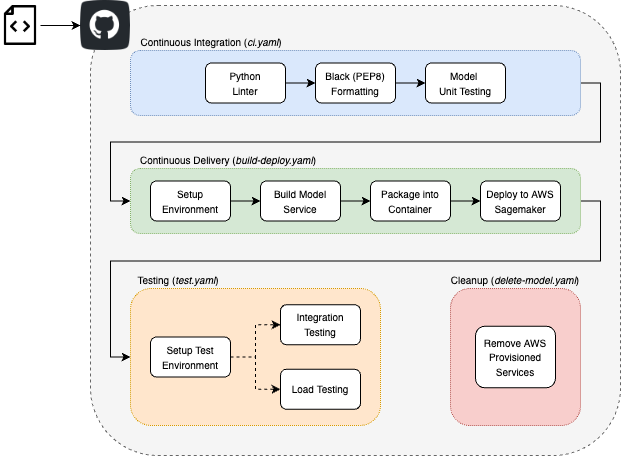

The diagram above was exported from draw.io. Its source (the exported page's mxGraphModel, read from the mxfile embedded in the PNG):
<mxGraphModel dx="1377" dy="715" grid="1" gridSize="10" guides="1" tooltips="1" connect="1" arrows="1" fold="1" page="1" pageScale="1" pageWidth="550" pageHeight="400" math="0" shadow="0">
  <root>
    <mxCell id="0" />
    <mxCell id="1" parent="0" />
    <mxCell id="S0I3yBrSijP8620I1Ydz-12" value="" style="rounded=1;whiteSpace=wrap;html=1;dashed=1;fillColor=#f5f5f5;fontColor=#333333;strokeColor=#666666;" vertex="1" parent="1">
      <mxGeometry x="90" y="5" width="530" height="450" as="geometry" />
    </mxCell>
    <mxCell id="S0I3yBrSijP8620I1Ydz-8" value="" style="shape=image;html=1;verticalAlign=top;verticalLabelPosition=bottom;labelBackgroundColor=#ffffff;imageAspect=0;aspect=fixed;image=https://cdn4.iconfinder.com/data/icons/socialcones/508/Github-128.png" vertex="1" parent="1">
      <mxGeometry x="80" width="50" height="50" as="geometry" />
    </mxCell>
    <mxCell id="S0I3yBrSijP8620I1Ydz-11" style="edgeStyle=orthogonalEdgeStyle;rounded=0;orthogonalLoop=1;jettySize=auto;html=1;exitX=1;exitY=0.5;exitDx=0;exitDy=0;entryX=0;entryY=0.5;entryDx=0;entryDy=0;" edge="1" parent="1" source="S0I3yBrSijP8620I1Ydz-9" target="S0I3yBrSijP8620I1Ydz-8">
      <mxGeometry relative="1" as="geometry" />
    </mxCell>
    <mxCell id="S0I3yBrSijP8620I1Ydz-9" value="" style="shape=image;html=1;verticalAlign=top;verticalLabelPosition=bottom;labelBackgroundColor=#ffffff;imageAspect=0;aspect=fixed;image=https://cdn4.iconfinder.com/data/icons/essential-3/32/356-Document_Code-128.png" vertex="1" parent="1">
      <mxGeometry y="5" width="40" height="40" as="geometry" />
    </mxCell>
    <mxCell id="S0I3yBrSijP8620I1Ydz-32" style="edgeStyle=orthogonalEdgeStyle;rounded=0;orthogonalLoop=1;jettySize=auto;html=1;exitX=1;exitY=0.5;exitDx=0;exitDy=0;entryX=0;entryY=0.5;entryDx=0;entryDy=0;fontSize=10;" edge="1" parent="1" source="S0I3yBrSijP8620I1Ydz-13" target="S0I3yBrSijP8620I1Ydz-23">
      <mxGeometry relative="1" as="geometry" />
    </mxCell>
    <mxCell id="S0I3yBrSijP8620I1Ydz-13" value="" style="rounded=1;whiteSpace=wrap;html=1;dashed=1;dashPattern=1 1;fillColor=#dae8fc;strokeColor=#6c8ebf;" vertex="1" parent="1">
      <mxGeometry x="130" y="50" width="450" height="65" as="geometry" />
    </mxCell>
    <mxCell id="S0I3yBrSijP8620I1Ydz-15" value="&lt;font style=&quot;font-size: 10px;&quot;&gt;Continuous Integration (&lt;i&gt;ci.yaml&lt;/i&gt;)&lt;/font&gt;" style="text;html=1;strokeColor=none;fillColor=none;align=center;verticalAlign=middle;whiteSpace=wrap;rounded=0;dashed=1;" vertex="1" parent="1">
      <mxGeometry x="136" y="37" width="150" height="10" as="geometry" />
    </mxCell>
    <mxCell id="S0I3yBrSijP8620I1Ydz-20" style="edgeStyle=orthogonalEdgeStyle;rounded=0;orthogonalLoop=1;jettySize=auto;html=1;exitX=1;exitY=0.5;exitDx=0;exitDy=0;entryX=0;entryY=0.5;entryDx=0;entryDy=0;fontSize=10;" edge="1" parent="1" source="S0I3yBrSijP8620I1Ydz-16" target="S0I3yBrSijP8620I1Ydz-17">
      <mxGeometry relative="1" as="geometry" />
    </mxCell>
    <mxCell id="S0I3yBrSijP8620I1Ydz-16" value="&lt;font style=&quot;font-size: 10px;&quot;&gt;Python&lt;br&gt;Linter&lt;/font&gt;" style="rounded=1;whiteSpace=wrap;html=1;" vertex="1" parent="1">
      <mxGeometry x="205" y="62.5" width="80" height="40" as="geometry" />
    </mxCell>
    <mxCell id="S0I3yBrSijP8620I1Ydz-21" style="edgeStyle=orthogonalEdgeStyle;rounded=0;orthogonalLoop=1;jettySize=auto;html=1;exitX=1;exitY=0.5;exitDx=0;exitDy=0;entryX=0;entryY=0.5;entryDx=0;entryDy=0;fontSize=10;" edge="1" parent="1" source="S0I3yBrSijP8620I1Ydz-17" target="S0I3yBrSijP8620I1Ydz-18">
      <mxGeometry relative="1" as="geometry" />
    </mxCell>
    <mxCell id="S0I3yBrSijP8620I1Ydz-17" value="&lt;font style=&quot;font-size: 10px;&quot;&gt;Black (PEP8)&lt;br&gt;Formatting&lt;br&gt;&lt;/font&gt;" style="rounded=1;whiteSpace=wrap;html=1;" vertex="1" parent="1">
      <mxGeometry x="315" y="62.5" width="80" height="40" as="geometry" />
    </mxCell>
    <mxCell id="S0I3yBrSijP8620I1Ydz-18" value="&lt;font style=&quot;font-size: 10px;&quot;&gt;Model &lt;br&gt;Unit Testing&lt;br&gt;&lt;/font&gt;" style="rounded=1;whiteSpace=wrap;html=1;" vertex="1" parent="1">
      <mxGeometry x="425" y="62.5" width="80" height="40" as="geometry" />
    </mxCell>
    <mxCell id="S0I3yBrSijP8620I1Ydz-42" style="edgeStyle=orthogonalEdgeStyle;rounded=0;orthogonalLoop=1;jettySize=auto;html=1;exitX=1;exitY=0.5;exitDx=0;exitDy=0;entryX=0;entryY=0.5;entryDx=0;entryDy=0;fontSize=10;" edge="1" parent="1" source="S0I3yBrSijP8620I1Ydz-23" target="S0I3yBrSijP8620I1Ydz-33">
      <mxGeometry relative="1" as="geometry" />
    </mxCell>
    <mxCell id="S0I3yBrSijP8620I1Ydz-23" value="" style="rounded=1;whiteSpace=wrap;html=1;dashed=1;dashPattern=1 1;fillColor=#d5e8d4;strokeColor=#82b366;" vertex="1" parent="1">
      <mxGeometry x="130" y="168" width="450" height="65" as="geometry" />
    </mxCell>
    <mxCell id="S0I3yBrSijP8620I1Ydz-24" value="&lt;font style=&quot;font-size: 10px;&quot;&gt;Continuous Delivery (&lt;i&gt;build-deploy.yaml&lt;/i&gt;)&lt;/font&gt;" style="text;html=1;strokeColor=none;fillColor=none;align=center;verticalAlign=middle;whiteSpace=wrap;rounded=0;dashed=1;" vertex="1" parent="1">
      <mxGeometry x="136" y="155" width="184" height="10" as="geometry" />
    </mxCell>
    <mxCell id="S0I3yBrSijP8620I1Ydz-25" style="edgeStyle=orthogonalEdgeStyle;rounded=0;orthogonalLoop=1;jettySize=auto;html=1;exitX=1;exitY=0.5;exitDx=0;exitDy=0;entryX=0;entryY=0.5;entryDx=0;entryDy=0;fontSize=10;" edge="1" source="S0I3yBrSijP8620I1Ydz-26" target="S0I3yBrSijP8620I1Ydz-28" parent="1">
      <mxGeometry relative="1" as="geometry" />
    </mxCell>
    <mxCell id="S0I3yBrSijP8620I1Ydz-26" value="&lt;font style=&quot;font-size: 10px;&quot;&gt;Setup Environment&lt;br&gt;&lt;/font&gt;" style="rounded=1;whiteSpace=wrap;html=1;" vertex="1" parent="1">
      <mxGeometry x="150" y="180.5" width="80" height="40" as="geometry" />
    </mxCell>
    <mxCell id="S0I3yBrSijP8620I1Ydz-27" style="edgeStyle=orthogonalEdgeStyle;rounded=0;orthogonalLoop=1;jettySize=auto;html=1;exitX=1;exitY=0.5;exitDx=0;exitDy=0;entryX=0;entryY=0.5;entryDx=0;entryDy=0;fontSize=10;" edge="1" source="S0I3yBrSijP8620I1Ydz-28" target="S0I3yBrSijP8620I1Ydz-30" parent="1">
      <mxGeometry relative="1" as="geometry" />
    </mxCell>
    <mxCell id="S0I3yBrSijP8620I1Ydz-28" value="&lt;font style=&quot;font-size: 10px;&quot;&gt;Build Model Service&lt;br&gt;&lt;/font&gt;" style="rounded=1;whiteSpace=wrap;html=1;" vertex="1" parent="1">
      <mxGeometry x="260" y="180.5" width="80" height="40" as="geometry" />
    </mxCell>
    <mxCell id="S0I3yBrSijP8620I1Ydz-29" style="edgeStyle=orthogonalEdgeStyle;rounded=0;orthogonalLoop=1;jettySize=auto;html=1;exitX=1;exitY=0.5;exitDx=0;exitDy=0;entryX=0;entryY=0.5;entryDx=0;entryDy=0;fontSize=10;" edge="1" source="S0I3yBrSijP8620I1Ydz-30" target="S0I3yBrSijP8620I1Ydz-31" parent="1">
      <mxGeometry relative="1" as="geometry" />
    </mxCell>
    <mxCell id="S0I3yBrSijP8620I1Ydz-30" value="&lt;font style=&quot;font-size: 10px;&quot;&gt;Package into Container&lt;br&gt;&lt;/font&gt;" style="rounded=1;whiteSpace=wrap;html=1;" vertex="1" parent="1">
      <mxGeometry x="370" y="180.5" width="80" height="40" as="geometry" />
    </mxCell>
    <mxCell id="S0I3yBrSijP8620I1Ydz-31" value="&lt;font style=&quot;font-size: 10px;&quot;&gt;Deploy to AWS Sagemaker&lt;br&gt;&lt;/font&gt;" style="rounded=1;whiteSpace=wrap;html=1;" vertex="1" parent="1">
      <mxGeometry x="480" y="180.5" width="80" height="40" as="geometry" />
    </mxCell>
    <mxCell id="S0I3yBrSijP8620I1Ydz-33" value="" style="rounded=1;whiteSpace=wrap;html=1;dashed=1;dashPattern=1 1;fillColor=#ffe6cc;strokeColor=#d79b00;" vertex="1" parent="1">
      <mxGeometry x="130" y="288" width="250" height="137" as="geometry" />
    </mxCell>
    <mxCell id="S0I3yBrSijP8620I1Ydz-34" value="&lt;font style=&quot;font-size: 10px;&quot;&gt;Testing (&lt;i&gt;test.yaml&lt;/i&gt;)&lt;/font&gt;" style="text;html=1;strokeColor=none;fillColor=none;align=center;verticalAlign=middle;whiteSpace=wrap;rounded=0;dashed=1;" vertex="1" parent="1">
      <mxGeometry x="136" y="275" width="84" height="10" as="geometry" />
    </mxCell>
    <mxCell id="S0I3yBrSijP8620I1Ydz-43" style="edgeStyle=orthogonalEdgeStyle;rounded=0;orthogonalLoop=1;jettySize=auto;html=1;exitX=1;exitY=0.5;exitDx=0;exitDy=0;entryX=0;entryY=0.5;entryDx=0;entryDy=0;fontSize=10;dashed=1;" edge="1" parent="1" source="S0I3yBrSijP8620I1Ydz-36" target="S0I3yBrSijP8620I1Ydz-38">
      <mxGeometry relative="1" as="geometry" />
    </mxCell>
    <mxCell id="S0I3yBrSijP8620I1Ydz-44" style="edgeStyle=orthogonalEdgeStyle;rounded=0;orthogonalLoop=1;jettySize=auto;html=1;exitX=1;exitY=0.5;exitDx=0;exitDy=0;entryX=0;entryY=0.5;entryDx=0;entryDy=0;fontSize=10;dashed=1;" edge="1" parent="1" source="S0I3yBrSijP8620I1Ydz-36" target="S0I3yBrSijP8620I1Ydz-40">
      <mxGeometry relative="1" as="geometry" />
    </mxCell>
    <mxCell id="S0I3yBrSijP8620I1Ydz-36" value="&lt;font style=&quot;font-size: 10px;&quot;&gt;Setup Test Environment&lt;br&gt;&lt;/font&gt;" style="rounded=1;whiteSpace=wrap;html=1;" vertex="1" parent="1">
      <mxGeometry x="150" y="336.5" width="80" height="40" as="geometry" />
    </mxCell>
    <mxCell id="S0I3yBrSijP8620I1Ydz-38" value="&lt;font style=&quot;font-size: 10px;&quot;&gt;Integration Testing&lt;br&gt;&lt;/font&gt;" style="rounded=1;whiteSpace=wrap;html=1;" vertex="1" parent="1">
      <mxGeometry x="280" y="304.25" width="80" height="40" as="geometry" />
    </mxCell>
    <mxCell id="S0I3yBrSijP8620I1Ydz-40" value="&lt;font style=&quot;font-size: 10px;&quot;&gt;Load Testing&lt;br&gt;&lt;/font&gt;" style="rounded=1;whiteSpace=wrap;html=1;" vertex="1" parent="1">
      <mxGeometry x="280" y="368.75" width="80" height="40" as="geometry" />
    </mxCell>
    <mxCell id="S0I3yBrSijP8620I1Ydz-45" value="" style="rounded=1;whiteSpace=wrap;html=1;dashed=1;dashPattern=1 1;fillColor=#f8cecc;strokeColor=#b85450;" vertex="1" parent="1">
      <mxGeometry x="450" y="288" width="130" height="137" as="geometry" />
    </mxCell>
    <mxCell id="S0I3yBrSijP8620I1Ydz-46" value="&lt;font style=&quot;font-size: 10px;&quot;&gt;Cleanup (&lt;i&gt;delete-model.yaml&lt;/i&gt;)&lt;/font&gt;" style="text;html=1;strokeColor=none;fillColor=none;align=center;verticalAlign=middle;whiteSpace=wrap;rounded=0;dashed=1;" vertex="1" parent="1">
      <mxGeometry x="448" y="275" width="134" height="10" as="geometry" />
    </mxCell>
    <mxCell id="S0I3yBrSijP8620I1Ydz-49" value="&lt;font style=&quot;font-size: 10px;&quot;&gt;Remove AWS Provisioned Services&lt;br&gt;&lt;/font&gt;" style="rounded=1;whiteSpace=wrap;html=1;" vertex="1" parent="1">
      <mxGeometry x="475" y="325.75" width="80" height="61.5" as="geometry" />
    </mxCell>
  </root>
</mxGraphModel>